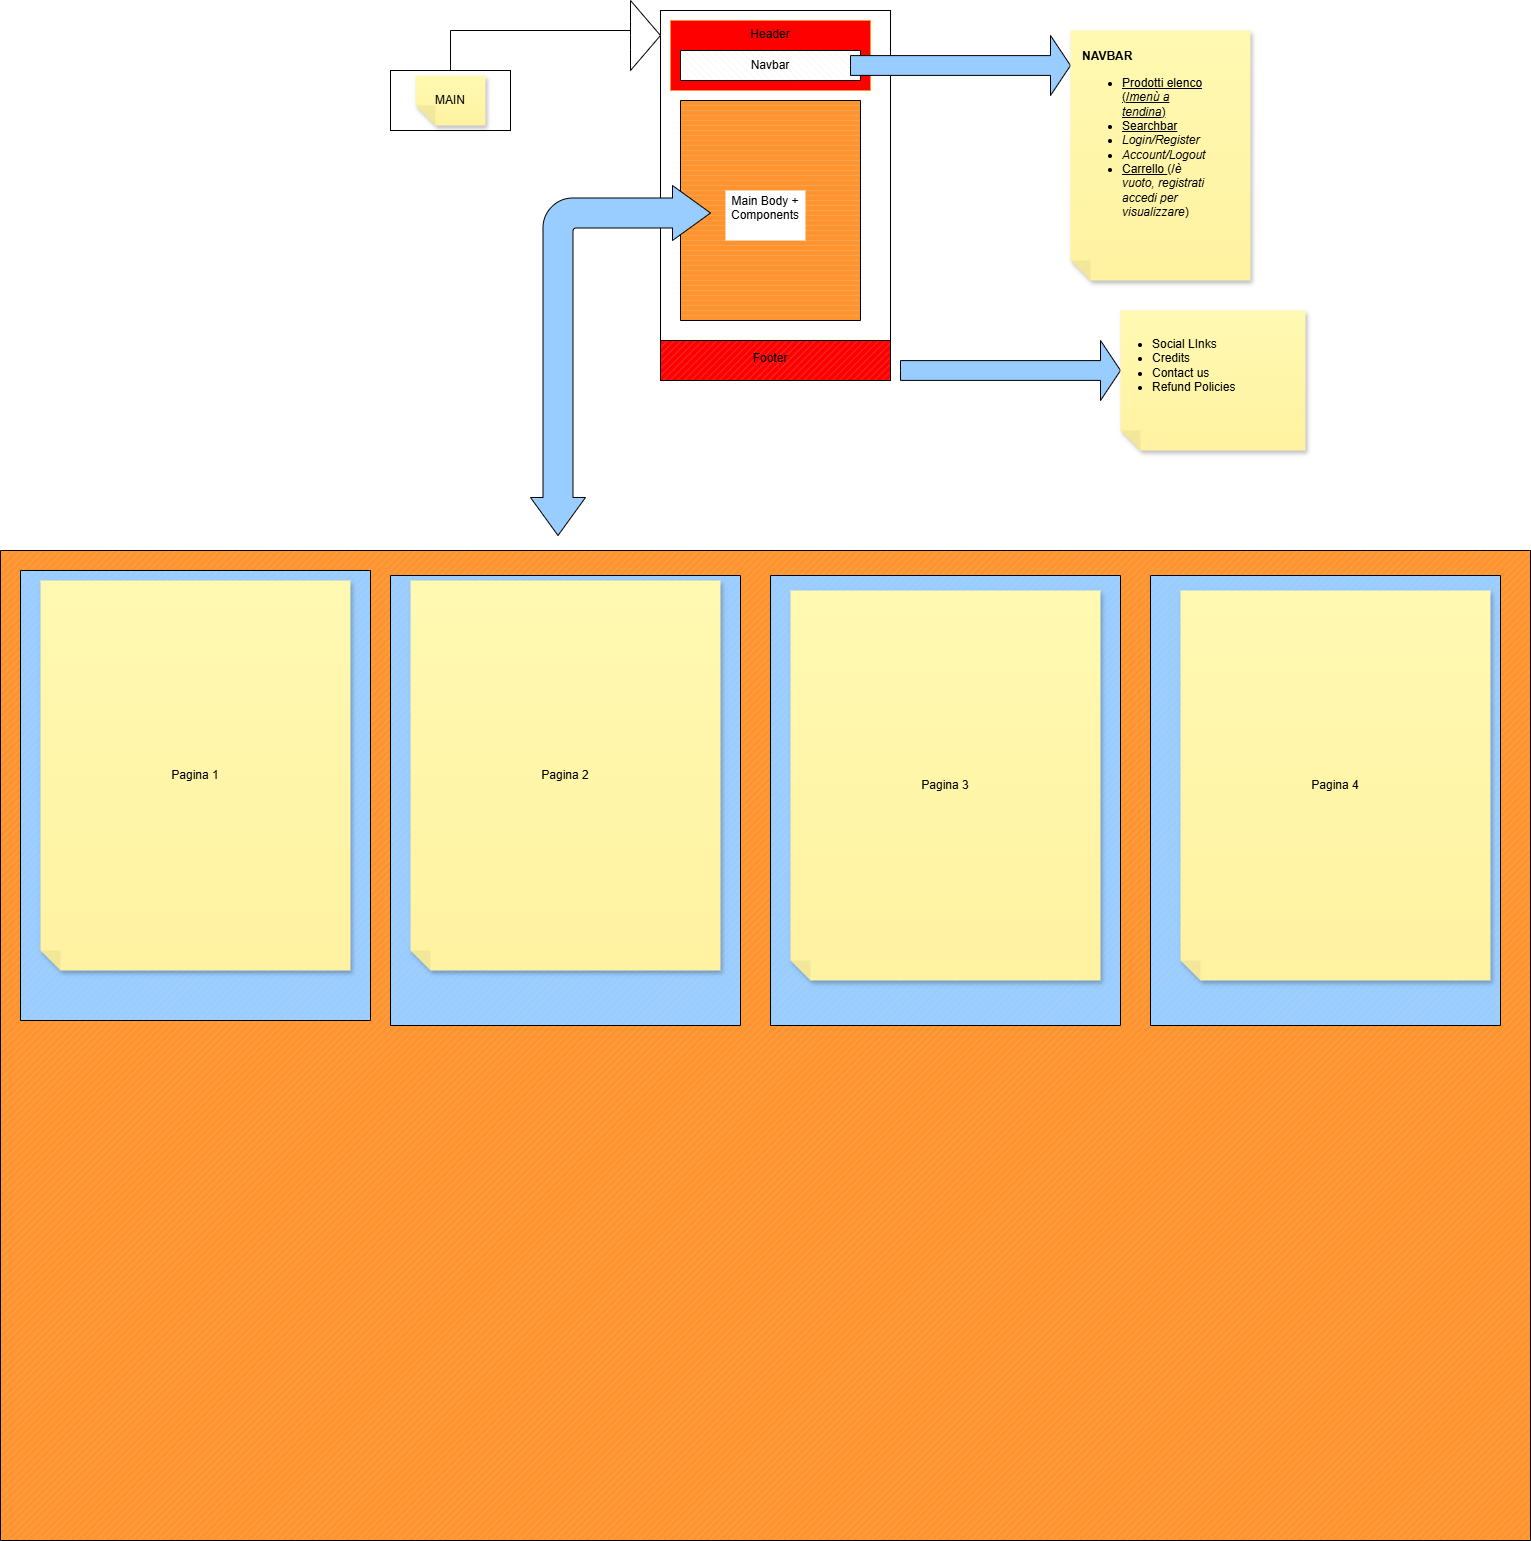

The diagram above was exported from draw.io. Its source (the exported page's mxGraphModel, read from the mxfile embedded in the PNG):
<mxGraphModel dx="2808" dy="433" grid="1" gridSize="10" guides="1" tooltips="1" connect="1" arrows="1" fold="1" page="1" pageScale="1" pageWidth="850" pageHeight="1100" math="0" shadow="0">
  <root>
    <mxCell id="0" />
    <mxCell id="1" parent="0" />
    <mxCell id="8" value="" style="verticalLabelPosition=bottom;verticalAlign=top;html=1;shape=mxgraph.basic.patternFillRect;fillStyle=diag;step=5;fillStrokeWidth=0.2;fillStrokeColor=#dddddd;strokeColor=#FF0000;" vertex="1" parent="1">
      <mxGeometry x="-145" y="65" width="120" height="60" as="geometry" />
    </mxCell>
    <mxCell id="2" value="" style="verticalLabelPosition=bottom;verticalAlign=top;html=1;shape=mxgraph.basic.rect;fillColor2=none;strokeWidth=1;size=20;indent=5;" vertex="1" parent="1">
      <mxGeometry x="-470" y="120" width="120" height="60" as="geometry" />
    </mxCell>
    <mxCell id="3" value="MAIN" style="shape=note;whiteSpace=wrap;html=1;backgroundOutline=1;fontColor=#000000;darkOpacity=0.05;fillColor=#FFF9B2;strokeColor=none;fillStyle=solid;direction=west;gradientDirection=north;gradientColor=#FFF2A1;shadow=1;size=20;pointerEvents=1;" vertex="1" parent="1">
      <mxGeometry x="-445" y="125" width="70" height="50" as="geometry" />
    </mxCell>
    <mxCell id="4" value="" style="shape=partialRectangle;whiteSpace=wrap;html=1;top=0;left=0;fillColor=none;direction=west;" vertex="1" parent="1">
      <mxGeometry x="-410" y="80" width="180" height="40" as="geometry" />
    </mxCell>
    <mxCell id="5" value="" style="verticalLabelPosition=bottom;verticalAlign=top;html=1;shape=mxgraph.basic.rect;fillColor2=none;strokeWidth=1;size=20;indent=5;" vertex="1" parent="1">
      <mxGeometry x="-200" y="60" width="230" height="370" as="geometry" />
    </mxCell>
    <mxCell id="6" value="" style="html=1;shadow=0;dashed=0;align=center;verticalAlign=middle;shape=mxgraph.arrows2.arrow;dy=0.6;dx=40;notch=0;" vertex="1" parent="1">
      <mxGeometry x="-230" y="50" width="30" height="70" as="geometry" />
    </mxCell>
    <mxCell id="7" value="Header&lt;div&gt;&lt;br&gt;&lt;/div&gt;&lt;div&gt;&lt;br&gt;&lt;/div&gt;&lt;div&gt;&lt;br&gt;&lt;/div&gt;" style="text;strokeColor=#FF932D;align=center;fillColor=#FF0000;html=1;verticalAlign=middle;whiteSpace=wrap;rounded=0;" vertex="1" parent="1">
      <mxGeometry x="-190" y="70" width="200" height="70" as="geometry" />
    </mxCell>
    <mxCell id="9" value="" style="verticalLabelPosition=bottom;verticalAlign=top;html=1;shape=mxgraph.basic.patternFillRect;fillStyle=diagRev;step=5;fillStrokeWidth=0.2;fillStrokeColor=#dddddd;" vertex="1" parent="1">
      <mxGeometry x="-180" y="100" width="180" height="30" as="geometry" />
    </mxCell>
    <mxCell id="10" value="Navbar" style="text;strokeColor=none;align=center;fillColor=none;html=1;verticalAlign=middle;whiteSpace=wrap;rounded=0;" vertex="1" parent="1">
      <mxGeometry x="-120" y="100" width="60" height="30" as="geometry" />
    </mxCell>
    <mxCell id="11" value="" style="verticalLabelPosition=bottom;verticalAlign=top;html=1;shape=mxgraph.basic.patternFillRect;fillStyle=diag;step=5;fillStrokeWidth=0.2;fillStrokeColor=#dddddd;fillColor=#FF0000;" vertex="1" parent="1">
      <mxGeometry x="-200" y="390" width="230" height="40" as="geometry" />
    </mxCell>
    <mxCell id="12" value="Footer&lt;div&gt;&lt;br&gt;&lt;/div&gt;" style="text;strokeColor=none;align=center;fillColor=none;html=1;verticalAlign=middle;whiteSpace=wrap;rounded=0;" vertex="1" parent="1">
      <mxGeometry x="-120" y="400" width="60" height="30" as="geometry" />
    </mxCell>
    <mxCell id="13" value="" style="verticalLabelPosition=bottom;verticalAlign=top;html=1;shape=mxgraph.basic.patternFillRect;fillStyle=hor;step=5;fillStrokeWidth=0.2;fillStrokeColor=#dddddd;fillColor=#FF932D;" vertex="1" parent="1">
      <mxGeometry x="-180" y="150" width="180" height="220" as="geometry" />
    </mxCell>
    <mxCell id="14" value="Main Body + Components&lt;div&gt;&lt;br&gt;&lt;/div&gt;" style="text;strokeColor=none;align=center;fillColor=#FFFFFF;html=1;verticalAlign=middle;whiteSpace=wrap;rounded=0;" vertex="1" parent="1">
      <mxGeometry x="-135" y="240" width="80" height="50" as="geometry" />
    </mxCell>
    <mxCell id="15" value="" style="html=1;shadow=0;dashed=0;align=center;verticalAlign=middle;shape=mxgraph.arrows2.arrow;dy=0.67;dx=20;notch=0;fillColor=#99CCFF;" vertex="1" parent="1">
      <mxGeometry x="-10" y="85" width="220" height="60" as="geometry" />
    </mxCell>
    <mxCell id="16" value="" style="shape=note;whiteSpace=wrap;html=1;backgroundOutline=1;fontColor=#000000;darkOpacity=0.05;fillColor=#FFF9B2;strokeColor=none;fillStyle=solid;direction=west;gradientDirection=north;gradientColor=#FFF2A1;shadow=1;size=20;pointerEvents=1;" vertex="1" parent="1">
      <mxGeometry x="210" y="80" width="180" height="250" as="geometry" />
    </mxCell>
    <mxCell id="17" value="&lt;b&gt;NAVBAR&amp;nbsp;&lt;/b&gt;&lt;div style=&quot;&quot;&gt;&lt;ul&gt;&lt;li style=&quot;&quot;&gt;&lt;u&gt;Prodotti elenco (/&lt;i&gt;menù a tendina&lt;/i&gt;)&lt;/u&gt;&lt;/li&gt;&lt;li style=&quot;&quot;&gt;&lt;u&gt;Searchbar&lt;/u&gt;&lt;/li&gt;&lt;li style=&quot;&quot;&gt;&lt;i&gt;Login/Register&lt;/i&gt;&lt;/li&gt;&lt;li style=&quot;&quot;&gt;&lt;i&gt;Account/Logout&lt;/i&gt;&lt;/li&gt;&lt;li style=&quot;&quot;&gt;&lt;u&gt;Carrello &lt;/u&gt;(/&lt;i&gt;è vuoto, registrati accedi per visualizzare&lt;/i&gt;)&lt;/li&gt;&lt;/ul&gt;&lt;/div&gt;" style="text;strokeColor=none;align=left;fillColor=none;html=1;verticalAlign=middle;whiteSpace=wrap;rounded=0;" vertex="1" parent="1">
      <mxGeometry x="220" y="175" width="120" height="30" as="geometry" />
    </mxCell>
    <mxCell id="18" value="" style="html=1;shadow=0;dashed=0;align=center;verticalAlign=middle;shape=mxgraph.arrows2.arrow;dy=0.67;dx=20;notch=0;fillColor=#99CCFF;" vertex="1" parent="1">
      <mxGeometry x="40" y="390" width="220" height="60" as="geometry" />
    </mxCell>
    <mxCell id="19" value="" style="shape=note;whiteSpace=wrap;html=1;backgroundOutline=1;fontColor=#000000;darkOpacity=0.05;fillColor=#FFF9B2;strokeColor=none;fillStyle=solid;direction=west;gradientDirection=north;gradientColor=#FFF2A1;shadow=1;size=20;pointerEvents=1;" vertex="1" parent="1">
      <mxGeometry x="260" y="360" width="185" height="140" as="geometry" />
    </mxCell>
    <mxCell id="20" value="&lt;ul&gt;&lt;li&gt;Social LInks&lt;/li&gt;&lt;li&gt;Credits&lt;/li&gt;&lt;li&gt;Contact us&lt;/li&gt;&lt;li&gt;Refund Policies&lt;/li&gt;&lt;/ul&gt;" style="text;strokeColor=none;align=left;fillColor=none;html=1;verticalAlign=middle;whiteSpace=wrap;rounded=0;" vertex="1" parent="1">
      <mxGeometry x="250" y="405" width="140" height="20" as="geometry" />
    </mxCell>
    <mxCell id="24" value="" style="html=1;shadow=0;dashed=0;align=center;verticalAlign=middle;shape=mxgraph.arrows2.bendDoubleArrow;dy=15;dx=38;arrowHead=55;rounded=1;fillColor=#99CCFF;" vertex="1" parent="1">
      <mxGeometry x="-330" y="235" width="180" height="350" as="geometry" />
    </mxCell>
    <mxCell id="25" value="" style="verticalLabelPosition=bottom;verticalAlign=top;html=1;shape=mxgraph.basic.patternFillRect;fillStyle=diag;step=5;fillStrokeWidth=0.2;fillStrokeColor=#dddddd;fillColor=#FF932D;" vertex="1" parent="1">
      <mxGeometry x="-860" y="600" width="1530" height="990" as="geometry" />
    </mxCell>
    <mxCell id="26" value="" style="verticalLabelPosition=bottom;verticalAlign=top;html=1;shape=mxgraph.basic.patternFillRect;fillStyle=diag;step=5;fillStrokeWidth=0.2;fillStrokeColor=#dddddd;fillColor=#99CCFF;" vertex="1" parent="1">
      <mxGeometry x="-840" y="620" width="350" height="450" as="geometry" />
    </mxCell>
    <mxCell id="28" value="" style="verticalLabelPosition=bottom;verticalAlign=top;html=1;shape=mxgraph.basic.patternFillRect;fillStyle=diag;step=5;fillStrokeWidth=0.2;fillStrokeColor=#dddddd;fillColor=#99CCFF;" vertex="1" parent="1">
      <mxGeometry x="-470" y="625" width="350" height="450" as="geometry" />
    </mxCell>
    <mxCell id="29" value="" style="verticalLabelPosition=bottom;verticalAlign=top;html=1;shape=mxgraph.basic.patternFillRect;fillStyle=diag;step=5;fillStrokeWidth=0.2;fillStrokeColor=#dddddd;fillColor=#99CCFF;" vertex="1" parent="1">
      <mxGeometry x="-90" y="625" width="350" height="450" as="geometry" />
    </mxCell>
    <mxCell id="30" value="" style="verticalLabelPosition=bottom;verticalAlign=top;html=1;shape=mxgraph.basic.patternFillRect;fillStyle=diag;step=5;fillStrokeWidth=0.2;fillStrokeColor=#dddddd;fillColor=#99CCFF;" vertex="1" parent="1">
      <mxGeometry x="290" y="625" width="350" height="450" as="geometry" />
    </mxCell>
    <mxCell id="31" value="Pagina 1" style="shape=note;whiteSpace=wrap;html=1;backgroundOutline=1;fontColor=#000000;darkOpacity=0.05;fillColor=#FFF9B2;strokeColor=none;fillStyle=solid;direction=west;gradientDirection=north;gradientColor=#FFF2A1;shadow=1;size=20;pointerEvents=1;" vertex="1" parent="1">
      <mxGeometry x="-820" y="630" width="310" height="390" as="geometry" />
    </mxCell>
    <mxCell id="32" value="Pagina 2" style="shape=note;whiteSpace=wrap;html=1;backgroundOutline=1;fontColor=#000000;darkOpacity=0.05;fillColor=#FFF9B2;strokeColor=none;fillStyle=solid;direction=west;gradientDirection=north;gradientColor=#FFF2A1;shadow=1;size=20;pointerEvents=1;" vertex="1" parent="1">
      <mxGeometry x="-450" y="630" width="310" height="390" as="geometry" />
    </mxCell>
    <mxCell id="33" value="Pagina 3" style="shape=note;whiteSpace=wrap;html=1;backgroundOutline=1;fontColor=#000000;darkOpacity=0.05;fillColor=#FFF9B2;strokeColor=none;fillStyle=solid;direction=west;gradientDirection=north;gradientColor=#FFF2A1;shadow=1;size=20;pointerEvents=1;" vertex="1" parent="1">
      <mxGeometry x="-70" y="640" width="310" height="390" as="geometry" />
    </mxCell>
    <mxCell id="34" value="Pagina 4" style="shape=note;whiteSpace=wrap;html=1;backgroundOutline=1;fontColor=#000000;darkOpacity=0.05;fillColor=#FFF9B2;strokeColor=none;fillStyle=solid;direction=west;gradientDirection=north;gradientColor=#FFF2A1;shadow=1;size=20;pointerEvents=1;" vertex="1" parent="1">
      <mxGeometry x="320" y="640" width="310" height="390" as="geometry" />
    </mxCell>
  </root>
</mxGraphModel>